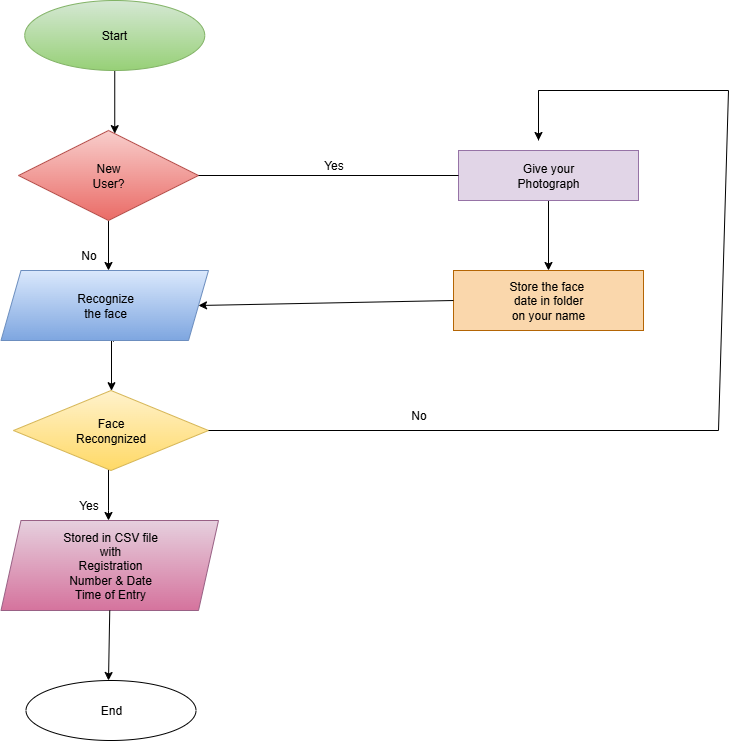

The diagram above was exported from draw.io. Its source (the exported page's mxGraphModel, read from the mxfile embedded in the PNG):
<mxGraphModel dx="1042" dy="562" grid="1" gridSize="10" guides="1" tooltips="1" connect="1" arrows="1" fold="1" page="1" pageScale="1" pageWidth="850" pageHeight="1100" math="0" shadow="0">
  <root>
    <mxCell id="0" />
    <mxCell id="1" parent="0" />
    <mxCell id="MnTsWWpLAR0D2UpyICvC-10" value="" style="edgeStyle=orthogonalEdgeStyle;rounded=0;orthogonalLoop=1;jettySize=auto;html=1;" edge="1" parent="1" source="MnTsWWpLAR0D2UpyICvC-1" target="MnTsWWpLAR0D2UpyICvC-2">
      <mxGeometry relative="1" as="geometry">
        <Array as="points">
          <mxPoint x="180" y="220" />
          <mxPoint x="180" y="220" />
        </Array>
      </mxGeometry>
    </mxCell>
    <mxCell id="MnTsWWpLAR0D2UpyICvC-1" value="Start" style="ellipse;whiteSpace=wrap;html=1;fillColor=#d5e8d4;strokeColor=#82b366;gradientColor=#97d077;" vertex="1" parent="1">
      <mxGeometry x="96.25" y="90" width="180" height="70" as="geometry" />
    </mxCell>
    <mxCell id="MnTsWWpLAR0D2UpyICvC-11" value="" style="edgeStyle=orthogonalEdgeStyle;rounded=0;orthogonalLoop=1;jettySize=auto;html=1;" edge="1" parent="1" source="MnTsWWpLAR0D2UpyICvC-2" target="MnTsWWpLAR0D2UpyICvC-3">
      <mxGeometry relative="1" as="geometry">
        <Array as="points">
          <mxPoint x="180" y="360" />
          <mxPoint x="180" y="360" />
        </Array>
      </mxGeometry>
    </mxCell>
    <mxCell id="MnTsWWpLAR0D2UpyICvC-2" value="New&lt;div&gt;User?&lt;/div&gt;" style="rhombus;whiteSpace=wrap;html=1;fillColor=#f8cecc;gradientColor=#ea6b66;strokeColor=#b85450;" vertex="1" parent="1">
      <mxGeometry x="90" y="220" width="180" height="90" as="geometry" />
    </mxCell>
    <mxCell id="MnTsWWpLAR0D2UpyICvC-9" value="" style="edgeStyle=orthogonalEdgeStyle;rounded=0;orthogonalLoop=1;jettySize=auto;html=1;exitX=0.542;exitY=1.017;exitDx=0;exitDy=0;exitPerimeter=0;" edge="1" parent="1" source="MnTsWWpLAR0D2UpyICvC-3" target="MnTsWWpLAR0D2UpyICvC-4">
      <mxGeometry relative="1" as="geometry">
        <Array as="points">
          <mxPoint x="185" y="430" />
          <mxPoint x="183" y="430" />
        </Array>
      </mxGeometry>
    </mxCell>
    <mxCell id="MnTsWWpLAR0D2UpyICvC-3" value="Recognize&lt;div&gt;the face&lt;/div&gt;" style="shape=parallelogram;perimeter=parallelogramPerimeter;whiteSpace=wrap;html=1;fixedSize=1;fillColor=#dae8fc;gradientColor=#7ea6e0;strokeColor=#6c8ebf;" vertex="1" parent="1">
      <mxGeometry x="72.5" y="360" width="207.5" height="70" as="geometry" />
    </mxCell>
    <mxCell id="MnTsWWpLAR0D2UpyICvC-8" value="" style="edgeStyle=orthogonalEdgeStyle;rounded=0;orthogonalLoop=1;jettySize=auto;html=1;" edge="1" parent="1" source="MnTsWWpLAR0D2UpyICvC-4" target="MnTsWWpLAR0D2UpyICvC-5">
      <mxGeometry relative="1" as="geometry">
        <Array as="points">
          <mxPoint x="180" y="600" />
          <mxPoint x="180" y="600" />
        </Array>
      </mxGeometry>
    </mxCell>
    <mxCell id="MnTsWWpLAR0D2UpyICvC-4" value="Face&lt;div&gt;Recongnized&lt;/div&gt;" style="rhombus;whiteSpace=wrap;html=1;fillColor=#fff2cc;gradientColor=#ffd966;strokeColor=#d6b656;" vertex="1" parent="1">
      <mxGeometry x="85" y="480" width="195" height="80" as="geometry" />
    </mxCell>
    <mxCell id="MnTsWWpLAR0D2UpyICvC-5" value="Stored in CSV file&lt;div&gt;with&lt;/div&gt;&lt;div&gt;Registration&lt;/div&gt;&lt;div&gt;Number &amp;amp; Date&lt;/div&gt;&lt;div&gt;Time of Entry&lt;/div&gt;" style="shape=parallelogram;perimeter=parallelogramPerimeter;whiteSpace=wrap;html=1;fixedSize=1;fillColor=#e6d0de;gradientColor=#d5739d;strokeColor=#996185;" vertex="1" parent="1">
      <mxGeometry x="72.5" y="610" width="217.5" height="90" as="geometry" />
    </mxCell>
    <mxCell id="MnTsWWpLAR0D2UpyICvC-13" value="Store the face&amp;nbsp;&lt;div&gt;date in folder&lt;/div&gt;&lt;div&gt;on your name&lt;/div&gt;" style="rounded=0;whiteSpace=wrap;html=1;fillColor=#fad7ac;strokeColor=#b46504;" vertex="1" parent="1">
      <mxGeometry x="525" y="360" width="190" height="60" as="geometry" />
    </mxCell>
    <mxCell id="MnTsWWpLAR0D2UpyICvC-30" value="" style="edgeStyle=orthogonalEdgeStyle;rounded=0;orthogonalLoop=1;jettySize=auto;html=1;" edge="1" parent="1" source="MnTsWWpLAR0D2UpyICvC-14" target="MnTsWWpLAR0D2UpyICvC-13">
      <mxGeometry relative="1" as="geometry" />
    </mxCell>
    <mxCell id="MnTsWWpLAR0D2UpyICvC-14" value="Give your&lt;div&gt;Photograph&lt;/div&gt;" style="rounded=0;whiteSpace=wrap;html=1;fillColor=#e1d5e7;strokeColor=#9673a6;" vertex="1" parent="1">
      <mxGeometry x="530" y="240" width="180" height="50" as="geometry" />
    </mxCell>
    <mxCell id="MnTsWWpLAR0D2UpyICvC-15" value="" style="endArrow=classic;html=1;rounded=0;entryX=1;entryY=0.5;entryDx=0;entryDy=0;exitX=0;exitY=0.5;exitDx=0;exitDy=0;" edge="1" parent="1" source="MnTsWWpLAR0D2UpyICvC-13" target="MnTsWWpLAR0D2UpyICvC-3">
      <mxGeometry width="50" height="50" relative="1" as="geometry">
        <mxPoint x="400" y="410" as="sourcePoint" />
        <mxPoint x="450" y="360" as="targetPoint" />
      </mxGeometry>
    </mxCell>
    <mxCell id="MnTsWWpLAR0D2UpyICvC-19" value="" style="endArrow=classic;html=1;rounded=0;exitX=0.5;exitY=1;exitDx=0;exitDy=0;" edge="1" parent="1" source="MnTsWWpLAR0D2UpyICvC-5">
      <mxGeometry width="50" height="50" relative="1" as="geometry">
        <mxPoint x="400" y="520" as="sourcePoint" />
        <mxPoint x="180" y="770" as="targetPoint" />
      </mxGeometry>
    </mxCell>
    <mxCell id="MnTsWWpLAR0D2UpyICvC-20" value="End" style="ellipse;whiteSpace=wrap;html=1;" vertex="1" parent="1">
      <mxGeometry x="97.5" y="770" width="170" height="60" as="geometry" />
    </mxCell>
    <mxCell id="MnTsWWpLAR0D2UpyICvC-23" value="" style="endArrow=none;html=1;rounded=0;exitX=1;exitY=0.5;exitDx=0;exitDy=0;entryX=0;entryY=0.5;entryDx=0;entryDy=0;" edge="1" parent="1" source="MnTsWWpLAR0D2UpyICvC-2" target="MnTsWWpLAR0D2UpyICvC-14">
      <mxGeometry width="50" height="50" relative="1" as="geometry">
        <mxPoint x="400" y="340" as="sourcePoint" />
        <mxPoint x="450" y="290" as="targetPoint" />
      </mxGeometry>
    </mxCell>
    <mxCell id="MnTsWWpLAR0D2UpyICvC-26" value="" style="endArrow=none;html=1;rounded=0;" edge="1" parent="1" source="MnTsWWpLAR0D2UpyICvC-4">
      <mxGeometry width="50" height="50" relative="1" as="geometry">
        <mxPoint x="280" y="570" as="sourcePoint" />
        <mxPoint x="790" y="520" as="targetPoint" />
      </mxGeometry>
    </mxCell>
    <mxCell id="MnTsWWpLAR0D2UpyICvC-27" value="" style="endArrow=none;html=1;rounded=0;" edge="1" parent="1">
      <mxGeometry width="50" height="50" relative="1" as="geometry">
        <mxPoint x="610" y="230" as="sourcePoint" />
        <mxPoint x="790" y="520" as="targetPoint" />
        <Array as="points">
          <mxPoint x="610" y="180" />
          <mxPoint x="800" y="180" />
        </Array>
      </mxGeometry>
    </mxCell>
    <mxCell id="MnTsWWpLAR0D2UpyICvC-28" value="" style="endArrow=classic;html=1;rounded=0;" edge="1" parent="1">
      <mxGeometry width="50" height="50" relative="1" as="geometry">
        <mxPoint x="610" y="180" as="sourcePoint" />
        <mxPoint x="610" y="230" as="targetPoint" />
      </mxGeometry>
    </mxCell>
    <mxCell id="MnTsWWpLAR0D2UpyICvC-31" value="Yes" style="text;html=1;align=center;verticalAlign=middle;resizable=0;points=[];autosize=1;strokeColor=none;fillColor=none;" vertex="1" parent="1">
      <mxGeometry x="385" y="240" width="40" height="30" as="geometry" />
    </mxCell>
    <mxCell id="MnTsWWpLAR0D2UpyICvC-32" value="No" style="text;html=1;align=center;verticalAlign=middle;resizable=0;points=[];autosize=1;strokeColor=none;fillColor=none;" vertex="1" parent="1">
      <mxGeometry x="470" y="490" width="40" height="30" as="geometry" />
    </mxCell>
    <mxCell id="MnTsWWpLAR0D2UpyICvC-36" value="No" style="text;html=1;align=center;verticalAlign=middle;resizable=0;points=[];autosize=1;strokeColor=none;fillColor=none;" vertex="1" parent="1">
      <mxGeometry x="140" y="330" width="40" height="30" as="geometry" />
    </mxCell>
    <mxCell id="MnTsWWpLAR0D2UpyICvC-37" value="Yes" style="text;html=1;align=center;verticalAlign=middle;resizable=0;points=[];autosize=1;strokeColor=none;fillColor=none;" vertex="1" parent="1">
      <mxGeometry x="140" y="580" width="40" height="30" as="geometry" />
    </mxCell>
  </root>
</mxGraphModel>